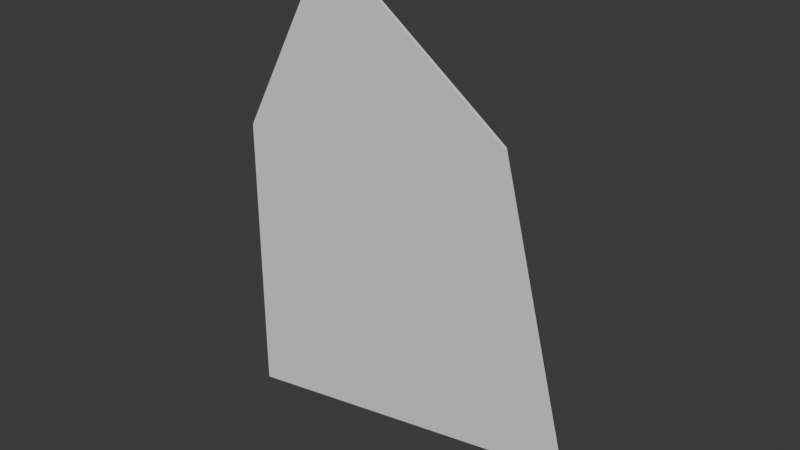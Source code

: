 # Source: optimiste_tissu.blend  (saved by Blender 4.0.36; exported with 4.5.12 LTS)
import bpy
from mathutils import Matrix  # noqa: F401  (used for matrix-valued properties, if any)

bpy.ops.wm.read_factory_settings(use_empty=True)
scene = bpy.context.scene
scene.name = 'Scene'

# ---- collections
col_collection = bpy.data.collections.new('Collection'); scene.collection.children.link(col_collection)

# ---- world
world_world = bpy.data.worlds.new('World'); scene.world = world_world
world_world.use_nodes = True; world_world.node_tree.nodes.clear()
_N = world_world.node_tree.nodes; _L = world_world.node_tree.links
n0 = _N.new('ShaderNodeOutputWorld'); n0.name = 'World Output'; n0.location = (300, 300)
n1 = _N.new('ShaderNodeBackground'); n1.name = 'Background'; n1.location = (10, 300)
n1.inputs[0].default_value = (0.05088, 0.05088, 0.05088, 1.0)
_L.new(n1.outputs[0], n0.inputs[0])
n0.is_active_output = True
world_world.color = (0.05088, 0.05088, 0.05088)
world_world.use_sun_shadow = False
world_world.sun_shadow_jitter_overblur = 0.0

# ---- meshes
me_plane_002 = bpy.data.meshes.new('Plane.002')
me_plane_002.from_pydata([(-1.0, -5.129, 1.805e-07), (14.65, -2.539, 8.616e-08), (-1.0, 1.0, 0.0), (11.49, 9.739, -3.726e-07), (3.416, 15.71, 1.685e-07), (-1.0, 7.422, -5.826e-07), (-1.0, 1.0, -0.1221), (-1.0, -5.129, -0.1221), (14.65, -2.539, -0.1221), (11.49, 9.739, -0.1221), (3.416, 15.71, -0.1221), (-1.0, 7.422, -0.1221)], [], [(0, 2, 3, 1), (2, 5, 4, 3), (7, 8, 9, 6), (6, 9, 10, 11), (4, 5, 11, 10), (0, 1, 8, 7), (5, 2, 6, 11), (3, 4, 10, 9), (1, 3, 9, 8), (2, 0, 7, 6)])
_uv = me_plane_002.uv_layers.new(name='UVMap')
_uv.uv.foreach_set('vector', [0.0, 0.0, 0.0, 1.0, 1.0, 1.0, 1.0, 0.0, 0.0, 1.0, 0.0, 0.0, 0.0, 0.0, 1.0, 1.0, 0.0, 0.0, 1.0, 0.0, 1.0, 1.0, 0.0, 1.0, 0.0, 1.0, 1.0, 1.0, 0.0, 0.0, 0.0, 0.0, 0.0, 0.0, 0.0, 0.0, 0.0, 0.0, 0.0, 0.0, 0.0, 0.0, 1.0, 0.0, 1.0, 0.0, 0.0, 0.0, 0.0, 0.0, 0.0, 1.0, 0.0, 1.0, 0.0, 0.0, 1.0, 1.0, 0.0, 0.0, 0.0, 0.0, 1.0, 1.0, 1.0, 0.0, 1.0, 1.0, 1.0, 1.0, 1.0, 0.0, 0.0, 1.0, 0.0, 0.0, 0.0, 0.0, 0.0, 1.0])
me_plane_002.update()

# ---- objects
ob_plane_001 = bpy.data.objects.new('Plane.001', me_plane_002)

# ---- transforms, parenting, visibility, modifiers, constraints
ob_plane_001.location = (-7.036, 0.0, 7.443)
ob_plane_001.rotation_euler = (1.571, -0.0, 0.0)

# ---- collection membership
col_collection.objects.link(ob_plane_001)

# ---- scene / render settings (as saved in the file)
scene.frame_start = 1; scene.frame_end = 250; scene.frame_set(1)
scene.render.engine = 'BLENDER_EEVEE_NEXT'
scene.cycles.sampling_pattern = 'TABULATED_SOBOL'
bpy.context.view_layer.update()

# ---- added for rendering (the .blend has no active camera and no usable light): camera, sun
cam_auto = bpy.data.cameras.new('AutoCamera')
cam_auto.lens = 50.0
cam_auto.sensor_width = 36.0
cam_auto.clip_end = 1000.0
ob_auto_camera = bpy.data.objects.new('AutoCamera', cam_auto)
scene.collection.objects.link(ob_auto_camera)
ob_auto_camera.location = (23.9022, -28.8738, 32.0223)
ob_auto_camera.rotation_euler = (1.09748, -7.21219e-08, 0.694738)
scene.camera = ob_auto_camera
light_auto_sun = bpy.data.lights.new('AutoSun', 'SUN')
light_auto_sun.energy = 3.0
light_auto_sun.angle = 0.0523599
ob_auto_sun = bpy.data.objects.new('AutoSun', light_auto_sun)
scene.collection.objects.link(ob_auto_sun)
ob_auto_sun.rotation_euler = (0.872665, 0.174533, 0.523599)
bpy.context.view_layer.update()
